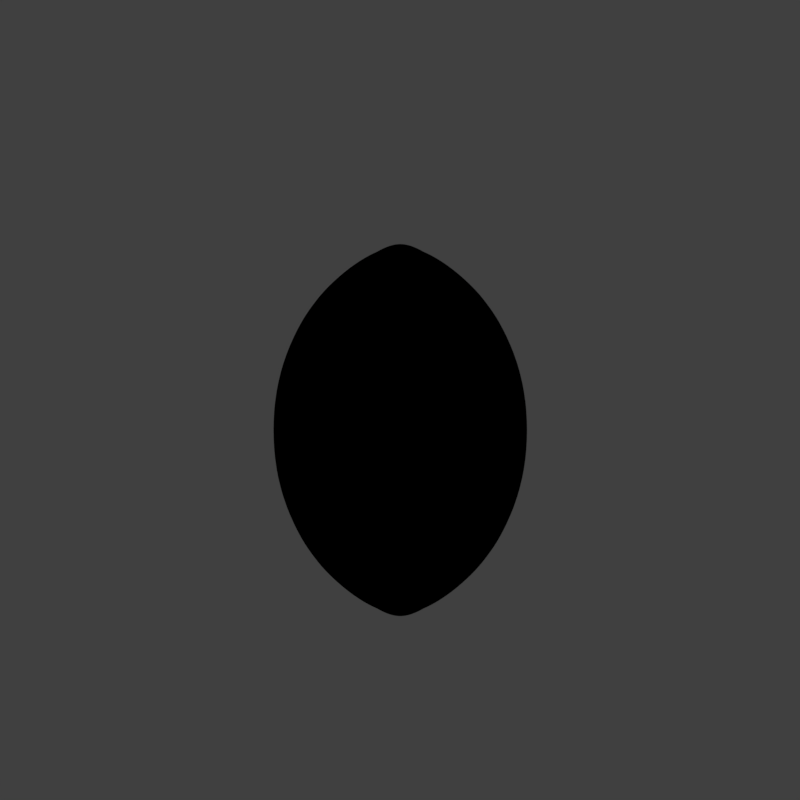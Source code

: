 # Source: ball1_V001.blend  (saved by Blender 2.79.0; exported with 4.5.12 LTS)
import bpy
from mathutils import Matrix  # noqa: F401  (used for matrix-valued properties, if any)

bpy.ops.wm.read_factory_settings(use_empty=True)
scene = bpy.context.scene
scene.name = 'Scene'

# ---- collections
col_collection_1 = bpy.data.collections.new('Collection 1'); scene.collection.children.link(col_collection_1)

# ---- materials (node trees are filled in below, after node groups)
mat_material_001 = bpy.data.materials.new('Material.001')
mat_material_001.alpha_threshold = 0.0
mat_material_001.use_transparent_shadow = False
mat_material_001.roughness = 0.5
mat_material = bpy.data.materials.new('Material')
mat_material.alpha_threshold = 0.0
mat_material.use_transparent_shadow = False
mat_material.preview_render_type = 'CUBE'
mat_material.diffuse_color = (0.3873, 0.1671, 0.02336, 1.0)
mat_material.specular_color = (0.9959, 1.0, 0.7592)
mat_material.roughness = 0.5
mat_material.specular_intensity = 0.5385
mat_guide = bpy.data.materials.new('guide')
mat_guide.alpha_threshold = 0.0
mat_guide.use_transparent_shadow = False
mat_guide.diffuse_color = (1.0, 0.0, 0.004819, 1.0)
mat_guide.roughness = 0.5

# ---- material node trees

# ---- world
world_world = bpy.data.worlds.new('World'); scene.world = world_world
world_world.color = (0.05088, 0.05088, 0.05088)
world_world.use_sun_shadow = False
world_world.sun_shadow_jitter_overblur = 0.0
world_world.cycles.sampling_method = 'MANUAL'
world_world.light_settings.distance = 0.0

# ---- cameras
cam_camera = bpy.data.cameras.new('Camera')
cam_camera.type = 'ORTHO'
cam_camera.sensor_fit = 'HORIZONTAL'
cam_camera.clip_start = 220.0
cam_camera.clip_end = 340.0
cam_camera.lens = 35.0
cam_camera.sensor_width = 1.0
cam_camera.sensor_height = 18.0
cam_camera.ortho_scale = 8.486
cam_camera.shift_x = -0.000345
cam_camera.shift_y = 0.25
cam_camera.dof.focus_distance = 0.0
cam_camera.dof.aperture_fstop = 128.0
cam_camera.dof.aperture_blades = 6

# ---- lights
light_lightdome = bpy.data.lights.new('LightDome', 'SUN')
light_lightdome.transmission_factor = 0.0
light_lightdome.angle = 0.1993
light_lightdome.energy = 0.1
light_lightdome.shadow_buffer_clip_start = 0.5
light_lightdome.shadow_soft_size = 0.1
light_lightdome.shadow_cascade_max_distance = 1000.0
light_fillerlight = bpy.data.lights.new('FillerLight', 'SUN')
light_fillerlight.transmission_factor = 0.0
light_fillerlight.angle = 0.9273
light_fillerlight.energy = 0.5
light_fillerlight.shadow_buffer_clip_start = 0.5
light_fillerlight.shadow_soft_size = 0.5
light_fillerlight.shadow_cascade_max_distance = 1000.0
light_mainlight = bpy.data.lights.new('MainLight', 'SUN')
light_mainlight.transmission_factor = 0.0
light_mainlight.angle = 0.9273
light_mainlight.energy = 1.3
light_mainlight.shadow_buffer_clip_start = 0.5
light_mainlight.shadow_soft_size = 0.5
light_mainlight.shadow_cascade_max_distance = 1000.0

# ---- meshes
me_sphere_001 = bpy.data.meshes.new('Sphere.001')
me_sphere_001.from_pydata([(0.2054, -1.055, 2.536), (0.2206, -1.132, 2.207), (0.2248, -1.153, 1.868), (0.2206, -1.132, 1.53), (-0.07494, -1.153, 1.868), (0.07353, -1.132, 2.207), (-0.07353, -1.132, 2.207), (0.06846, -1.055, 2.536), (-0.06846, -1.055, 2.536), (-0.2054, -1.055, 2.536), (-0.2206, -1.132, 2.207), (-0.2248, -1.153, 1.868), (-0.2206, -1.132, 1.53), (0.06846, -1.055, 1.201), (-0.06846, -1.055, 1.201), (0.07353, -1.132, 1.53), (-0.07353, -1.132, 1.53), (0.07494, -1.153, 1.868), (0.213, -1.094, 2.371), (-0.213, -1.094, 2.371), (-0.07099, -1.094, 2.371), (0.07099, -1.094, 2.371), (0.2227, -1.142, 2.038), (-0.2227, -1.142, 2.038), (-0.07423, -1.142, 2.038), (0.07423, -1.142, 2.038), (0.2227, -1.142, 1.699), (-0.2227, -1.142, 1.699), (-0.07423, -1.142, 1.699), (0.07423, -1.142, 1.699), (0.213, -1.094, 1.365), (-0.213, -1.094, 1.365), (-0.07099, -1.094, 1.365), (0.07099, -1.094, 1.365), (0.2168, -1.113, 2.289), (0.2238, -1.148, 1.953), (0.2216, -1.137, 1.614), (0.2092, -1.074, 1.283), (5.96e-08, -1.055, 2.536), (-8.941e-08, -1.132, 2.207), (-0.2168, -1.113, 2.289), (-0.2238, -1.148, 1.953), (-0.2216, -1.137, 1.614), (-0.2092, -1.074, 1.283), (-0.06973, -1.074, 1.283), (0.06973, -1.074, 1.283), (-0.07459, -1.148, 1.953), (0.07459, -1.148, 1.953), (-0.07388, -1.137, 1.614), (-8.941e-08, -1.132, 1.53), (-1.267e-07, -1.153, 1.868), (0.07388, -1.137, 1.614), (-0.07226, -1.113, 2.289), (0.07226, -1.113, 2.289), (5.96e-08, -1.055, 1.201), (0.2092, -1.074, 2.454), (-0.2092, -1.074, 2.454), (-0.06973, -1.074, 2.454), (0.06973, -1.074, 2.454), (-1.49e-08, -1.094, 2.371), (0.2216, -1.137, 2.122), (-0.2216, -1.137, 2.122), (-0.07388, -1.137, 2.122), (0.07388, -1.137, 2.122), (-1.043e-07, -1.142, 2.038), (0.2238, -1.148, 1.784), (-0.2238, -1.148, 1.784), (-0.07459, -1.148, 1.784), (0.07459, -1.148, 1.784), (-1.043e-07, -1.142, 1.699), (0.2168, -1.113, 1.447), (-0.2168, -1.113, 1.447), (-0.07226, -1.113, 1.447), (0.07226, -1.113, 1.447), (-1.49e-08, -1.094, 1.365), (-5.215e-08, -1.113, 1.447), (-1.155e-07, -1.148, 1.784), (-9.686e-08, -1.137, 2.122), (2.235e-08, -1.074, 2.454), (2.235e-08, -1.074, 1.283), (-1.155e-07, -1.148, 1.953), (-5.215e-08, -1.113, 2.289), (-9.686e-08, -1.137, 1.614), (5.96e-08, -0.9576, 2.536), (0.06846, -0.9576, 2.536), (-8.941e-08, -1.034, 2.207), (0.07353, -1.034, 2.207), (-0.06973, -0.9767, 1.283), (-0.06846, -0.9576, 1.201), (0.06973, -0.9767, 1.283), (0.06846, -0.9576, 1.201), (-0.07459, -1.05, 1.953), (-0.07494, -1.055, 1.868), (0.07459, -1.05, 1.953), (0.07494, -1.055, 1.868), (-0.07388, -1.039, 1.614), (-0.07353, -1.034, 1.53), (-8.941e-08, -1.034, 1.53), (0.07353, -1.034, 1.53), (-1.267e-07, -1.055, 1.868), (0.07388, -1.039, 1.614), (-0.07226, -1.015, 2.289), (-0.07353, -1.034, 2.207), (0.07226, -1.015, 2.289), (5.96e-08, -0.9576, 1.201), (-0.06973, -0.9767, 2.454), (-0.07099, -0.9958, 2.371), (0.06973, -0.9767, 2.454), (0.07099, -0.9958, 2.371), (-1.49e-08, -0.9958, 2.371), (-0.07388, -1.039, 2.122), (-0.07423, -1.045, 2.038), (0.07388, -1.039, 2.122), (0.07423, -1.045, 2.038), (-1.043e-07, -1.045, 2.038), (-0.07459, -1.05, 1.784), (-0.07423, -1.045, 1.699), (0.07459, -1.05, 1.784), (0.07423, -1.045, 1.699), (-1.043e-07, -1.045, 1.699), (-0.07226, -1.015, 1.447), (-0.07099, -0.9958, 1.365), (0.07226, -1.015, 1.447), (0.07099, -0.9958, 1.365), (-1.49e-08, -0.9958, 1.365), (0.213, -0.9958, 2.371), (0.2168, -1.015, 2.289), (0.2227, -1.045, 2.038), (0.2238, -1.05, 1.953), (0.2227, -1.045, 1.699), (0.2216, -1.039, 1.614), (0.213, -0.9958, 1.365), (0.2092, -0.9767, 1.283), (-0.06846, -0.9576, 2.536), (-0.2206, -1.034, 2.207), (-0.2054, -0.9576, 2.536), (-0.2248, -1.055, 1.868), (-0.213, -0.9958, 2.371), (-0.2168, -1.015, 2.289), (-0.2227, -1.045, 2.038), (-0.2238, -1.05, 1.953), (-0.2227, -1.045, 1.699), (-0.2216, -1.039, 1.614), (-0.213, -0.9958, 1.365), (-0.2092, -0.9767, 1.283), (-0.2206, -1.034, 1.53), (0.2054, -0.9576, 2.536), (0.2206, -1.034, 2.207), (0.2248, -1.055, 1.868), (0.2206, -1.034, 1.53), (0.2092, -0.9767, 2.454), (-0.2092, -0.9767, 2.454), (0.2216, -1.039, 2.122), (-0.2216, -1.039, 2.122), (0.2238, -1.05, 1.784), (-0.2238, -1.05, 1.784), (0.2168, -1.015, 1.447), (-0.2168, -1.015, 1.447), (-5.215e-08, -1.015, 1.447), (-1.155e-07, -1.05, 1.784), (-9.686e-08, -1.039, 2.122), (2.235e-08, -0.9767, 2.454), (2.235e-08, -0.9767, 1.283), (-1.155e-07, -1.05, 1.953), (-5.215e-08, -1.015, 2.289), (-9.686e-08, -1.039, 1.614), (4.931e-08, -1.062, 2.536), (0.06846, -1.062, 2.536), (-9.97e-08, -1.139, 2.207), (0.07353, -1.139, 2.207), (-9.97e-08, -1.139, 1.53), (0.07353, -1.139, 1.53), (-1.37e-07, -1.16, 1.868), (0.07494, -1.16, 1.868), (-2.519e-08, -1.101, 2.371), (0.07099, -1.101, 2.371), (-1.146e-07, -1.149, 2.038), (0.07423, -1.149, 2.038), (-1.146e-07, -1.149, 1.699), (0.07423, -1.149, 1.699), (-2.519e-08, -1.101, 1.365), (0.07099, -1.101, 1.365), (0.213, -1.101, 2.371), (0.2168, -1.12, 2.289), (0.2227, -1.149, 2.038), (0.2238, -1.155, 1.953), (0.2227, -1.149, 1.699), (0.2216, -1.144, 1.614), (0.213, -1.101, 1.365), (0.2092, -1.082, 1.283), (-0.06846, -1.062, 2.536), (-0.2206, -1.139, 2.207), (-0.07353, -1.139, 2.207), (-0.2054, -1.062, 2.536), (-0.2248, -1.16, 1.868), (-0.07494, -1.16, 1.868), (-0.213, -1.101, 2.371), (-0.2168, -1.12, 2.289), (-0.2227, -1.149, 2.038), (-0.2238, -1.155, 1.953), (-0.2227, -1.149, 1.699), (-0.2216, -1.144, 1.614), (-0.213, -1.101, 1.365), (-0.2092, -1.082, 1.283), (-0.07099, -1.101, 1.365), (-0.06973, -1.082, 1.283), (0.06973, -1.082, 1.283), (-0.07423, -1.149, 2.038), (-0.07459, -1.155, 1.953), (0.07459, -1.155, 1.953), (-0.07423, -1.149, 1.699), (-0.07388, -1.144, 1.614), (-0.07353, -1.139, 1.53), (-0.2206, -1.139, 1.53), (0.07388, -1.144, 1.614), (-0.07099, -1.101, 2.371), (-0.07226, -1.12, 2.289), (0.07226, -1.12, 2.289), (0.2054, -1.062, 2.536), (0.2206, -1.139, 2.207), (0.2248, -1.16, 1.868), (0.2206, -1.139, 1.53), (0.2092, -1.082, 2.454), (-0.2092, -1.082, 2.454), (-0.06973, -1.082, 2.454), (0.06973, -1.082, 2.454), (0.2216, -1.144, 2.122), (-0.2216, -1.144, 2.122), (-0.07388, -1.144, 2.122), (0.07388, -1.144, 2.122), (0.2238, -1.155, 1.784), (-0.2238, -1.155, 1.784), (-0.07459, -1.155, 1.784), (0.07459, -1.155, 1.784), (0.2168, -1.12, 1.447), (-0.2168, -1.12, 1.447), (-0.07226, -1.12, 1.447), (0.07226, -1.12, 1.447), (-6.245e-08, -1.12, 1.447), (-1.258e-07, -1.155, 1.784), (-1.072e-07, -1.144, 2.122), (1.206e-08, -1.082, 2.454), (1.206e-08, -1.082, 1.283), (-1.258e-07, -1.155, 1.953), (-6.245e-08, -1.12, 2.289), (-1.072e-07, -1.144, 1.614)], [], [(82, 48, 16, 49), (81, 52, 6, 39), (80, 46, 4, 50), (79, 44, 14, 54), (78, 57, 20, 59), (77, 62, 24, 64), (76, 67, 28, 69), (75, 72, 32, 74), (6, 10, 191, 192), (71, 72, 236, 235), (73, 75, 74, 33), (79, 45, 206, 242), (38, 8, 190, 166), (9, 56, 223, 193), (68, 76, 69, 29), (32, 31, 202, 204), (37, 30, 188, 189), (55, 0, 218, 222), (30, 33, 181, 188), (5, 39, 168, 169), (63, 77, 64, 25), (36, 26, 186, 187), (3, 15, 171, 221), (74, 32, 204, 180), (58, 78, 59, 21), (56, 57, 224, 223), (7, 38, 166, 167), (35, 22, 184, 185), (45, 79, 54, 13), (2, 17, 173, 220), (57, 78, 241, 224), (34, 18, 182, 183), (47, 80, 50, 17), (1, 5, 169, 219), (78, 58, 225, 241), (43, 44, 205, 203), (53, 81, 39, 5), (33, 74, 180, 181), (0, 7, 167, 218), (12, 71, 235, 213), (51, 82, 49, 15), (53, 34, 183, 217), (70, 3, 221, 234), (41, 46, 208, 199), (28, 27, 200, 210), (58, 55, 222, 225), (42, 48, 211, 201), (29, 69, 178, 179), (165, 97, 96, 95), (164, 85, 102, 101), (163, 99, 92, 91), (162, 104, 88, 87), (161, 109, 106, 105), (160, 114, 111, 110), (159, 119, 116, 115), (158, 124, 121, 120), (96, 120, 157, 145), (149, 156, 122, 98), (122, 123, 124, 158), (98, 122, 158, 97), (97, 158, 120, 96), (92, 115, 155, 136), (117, 118, 119, 159), (94, 117, 159, 99), (99, 159, 115, 92), (148, 154, 117, 94), (102, 110, 153, 134), (147, 152, 112, 86), (112, 113, 114, 160), (86, 112, 160, 85), (85, 160, 110, 102), (146, 150, 107, 84), (107, 108, 109, 161), (84, 107, 161, 83), (83, 161, 105, 133), (133, 105, 151, 135), (89, 90, 104, 162), (123, 89, 162, 124), (124, 162, 87, 121), (131, 132, 89, 123), (93, 94, 99, 163), (113, 93, 163, 114), (114, 163, 91, 111), (106, 101, 138, 137), (103, 86, 85, 164), (108, 103, 164, 109), (109, 164, 101, 106), (129, 130, 100, 118), (100, 98, 97, 165), (118, 100, 165, 119), (119, 165, 95, 116), (127, 128, 93, 113), (116, 95, 142, 141), (111, 91, 140, 139), (125, 126, 103, 108), (121, 87, 144, 143), (42, 142, 95, 48), (58, 107, 150, 55), (28, 116, 141, 27), (72, 120, 121, 32), (41, 140, 91, 46), (70, 156, 149, 3), (14, 88, 104, 54), (33, 123, 122, 73), (53, 103, 126, 34), (12, 145, 157, 71), (0, 146, 84, 7), (43, 144, 87, 44), (1, 147, 86, 5), (34, 126, 125, 18), (2, 148, 94, 17), (35, 128, 127, 22), (7, 84, 83, 38), (56, 151, 105, 57), (3, 149, 98, 15), (36, 130, 129, 26), (30, 131, 123, 33), (55, 150, 146, 0), (37, 132, 131, 30), (44, 87, 88, 14), (32, 121, 143, 31), (9, 135, 151, 56), (38, 83, 133, 8), (13, 90, 89, 45), (71, 157, 120, 72), (6, 102, 134, 10), (46, 91, 92, 4), (73, 122, 156, 70), (8, 133, 135, 9), (17, 94, 93, 47), (45, 89, 132, 37), (20, 106, 137, 19), (4, 92, 136, 11), (48, 95, 96, 16), (18, 125, 108, 21), (19, 137, 138, 40), (60, 152, 147, 1), (23, 139, 140, 41), (15, 98, 100, 51), (66, 155, 115, 67), (10, 134, 153, 61), (27, 141, 142, 42), (52, 101, 102, 6), (40, 138, 101, 52), (31, 143, 144, 43), (5, 86, 103, 53), (54, 104, 90, 13), (57, 105, 106, 20), (22, 127, 113, 25), (21, 108, 107, 58), (68, 117, 154, 65), (24, 111, 139, 23), (51, 100, 130, 36), (61, 153, 110, 62), (65, 154, 148, 2), (62, 110, 111, 24), (63, 112, 152, 60), (11, 136, 155, 66), (25, 113, 112, 63), (16, 96, 145, 12), (67, 115, 116, 28), (26, 129, 118, 29), (29, 118, 117, 68), (47, 93, 128, 35), (212, 213, 235, 236), (221, 171, 237, 234), (171, 170, 238, 237), (170, 212, 236, 238), (195, 194, 231, 232), (173, 172, 239, 233), (172, 195, 232, 239), (220, 173, 233, 230), (192, 191, 227, 228), (219, 169, 229, 226), (169, 168, 240, 229), (168, 192, 228, 240), (218, 167, 225, 222), (167, 166, 241, 225), (166, 190, 224, 241), (190, 193, 223, 224), (181, 180, 242, 206), (180, 204, 205, 242), (188, 181, 206, 189), (177, 176, 243, 209), (176, 207, 208, 243), (215, 196, 197, 216), (175, 174, 244, 217), (174, 215, 216, 244), (186, 179, 214, 187), (179, 178, 245, 214), (178, 210, 211, 245), (184, 177, 209, 185), (210, 200, 201, 211), (207, 198, 199, 208), (182, 175, 217, 183), (204, 202, 203, 205), (44, 79, 242, 205), (73, 70, 234, 237), (8, 9, 193, 190), (45, 37, 189, 206), (20, 19, 196, 215), (4, 11, 194, 195), (59, 20, 215, 174), (39, 6, 192, 168), (15, 49, 170, 171), (75, 73, 237, 238), (18, 21, 175, 182), (19, 40, 197, 196), (17, 50, 172, 173), (80, 47, 209, 243), (72, 75, 238, 236), (60, 1, 219, 226), (23, 41, 199, 198), (46, 80, 243, 208), (66, 67, 232, 231), (10, 61, 227, 191), (27, 42, 201, 200), (40, 52, 216, 197), (31, 43, 203, 202), (76, 68, 233, 239), (64, 24, 207, 176), (81, 53, 217, 244), (67, 76, 239, 232), (22, 25, 177, 184), (52, 81, 244, 216), (68, 65, 230, 233), (24, 23, 198, 207), (21, 59, 174, 175), (51, 36, 187, 214), (61, 62, 228, 227), (65, 2, 220, 230), (63, 60, 226, 229), (11, 66, 231, 194), (49, 16, 212, 170), (16, 12, 213, 212), (25, 64, 176, 177), (82, 51, 214, 245), (50, 4, 195, 172), (48, 82, 245, 211), (77, 63, 229, 240), (26, 29, 179, 186), (47, 35, 185, 209), (62, 77, 240, 228), (69, 28, 210, 178)])
me_sphere_001.polygons.foreach_set('use_smooth', [True] * 244)
me_sphere_001.materials.append(mat_material_001)
me_sphere_001.use_remesh_preserve_volume = False
me_sphere_001.use_remesh_preserve_attributes = False
me_sphere_001.use_mirror_vertex_groups = False
me_sphere_001.update()
me_sphere = bpy.data.meshes.new('Sphere')
me_sphere.from_pydata([(0.01017, -0.01017, -0.0008153), (0.03756, 0.1888, 3.64), (0.07591, 0.3816, 3.493), (0.1137, 0.5714, 3.308), (0.1491, 0.7497, 3.093), (0.1805, 0.9074, 2.834), (0.2054, 1.033, 2.536), (0.2206, 1.109, 2.207), (0.2248, 1.13, 1.868), (0.2206, 1.109, 1.53), (0.2054, 1.033, 1.201), (0.1805, 0.9074, 0.9023), (0.1491, 0.7497, 0.6439), (0.1137, 0.5714, 0.429), (0.07591, 0.3816, 0.2434), (0.03756, 0.1888, 0.09718), (0.07368, 0.1779, 3.64), (0.1489, 0.3595, 3.493), (0.223, 0.5383, 3.308), (0.2925, 0.7062, 3.093), (0.3541, 0.8548, 2.834), (0.4029, 0.9726, 2.536), (0.4327, 1.045, 2.207), (0.441, 1.065, 1.868), (0.4327, 1.045, 1.53), (0.4029, 0.9726, 1.201), (0.3541, 0.8548, 0.9023), (0.2925, 0.7062, 0.6439), (0.223, 0.5383, 0.429), (0.1489, 0.3595, 0.2434), (0.07368, 0.1779, 0.09718), (0.107, 0.1601, 3.64), (0.2162, 0.3235, 3.493), (0.3237, 0.4844, 3.308), (0.4247, 0.6356, 3.093), (0.514, 0.7693, 2.834), (0.5849, 0.8754, 2.536), (0.6282, 0.9401, 2.207), (0.6402, 0.9582, 1.868), (0.6282, 0.9401, 1.53), (0.5849, 0.8754, 1.201), (0.514, 0.7693, 0.9023), (0.4247, 0.6356, 0.6439), (0.3237, 0.4844, 0.429), (0.2162, 0.3235, 0.2434), (0.107, 0.1601, 0.09718), (0.1361, 0.1361, 3.64), (0.2751, 0.2751, 3.493), (0.412, 0.412, 3.308), (0.5405, 0.5405, 3.093), (0.6542, 0.6542, 2.834), (0.7444, 0.7444, 2.536), (0.7995, 0.7995, 2.207), (0.8148, 0.8148, 1.868), (0.7995, 0.7995, 1.53), (0.7444, 0.7444, 1.201), (0.6542, 0.6542, 0.9023), (0.5405, 0.5405, 0.6439), (0.412, 0.412, 0.429), (0.2751, 0.2751, 0.2434), (0.1361, 0.1361, 0.09718), (0.1601, 0.107, 3.64), (0.3235, 0.2162, 3.493), (0.4844, 0.3237, 3.308), (0.6356, 0.4247, 3.093), (0.7693, 0.514, 2.834), (0.8754, 0.5849, 2.536), (0.9401, 0.6282, 2.207), (0.9582, 0.6402, 1.868), (0.9401, 0.6282, 1.53), (0.8754, 0.5849, 1.201), (0.7693, 0.514, 0.9023), (0.6356, 0.4247, 0.6439), (0.4844, 0.3237, 0.429), (0.3235, 0.2162, 0.2434), (0.1601, 0.107, 0.09718), (0.1779, 0.07368, 3.64), (0.3595, 0.1489, 3.493), (0.5383, 0.223, 3.308), (0.7062, 0.2925, 3.093), (0.8548, 0.3541, 2.834), (0.9726, 0.4029, 2.536), (1.045, 0.4327, 2.207), (1.065, 0.441, 1.868), (1.045, 0.4327, 1.53), (0.9726, 0.4029, 1.201), (0.8548, 0.3541, 0.9023), (0.7062, 0.2925, 0.6439), (0.5383, 0.223, 0.429), (0.3595, 0.1489, 0.2434), (0.1779, 0.07368, 0.09718), (0.1888, 0.03756, 3.64), (0.3816, 0.07591, 3.493), (0.5714, 0.1137, 3.308), (0.7497, 0.1491, 3.093), (0.9074, 0.1805, 2.834), (1.033, 0.2054, 2.536), (1.109, 0.2206, 2.207), (1.13, 0.2248, 1.868), (1.109, 0.2206, 1.53), (1.033, 0.2054, 1.201), (0.9074, 0.1805, 0.9023), (0.7497, 0.1491, 0.6439), (0.5714, 0.1137, 0.429), (0.3816, 0.07591, 0.2434), (0.1888, 0.03756, 0.09718), (0.1909, -0.009917, 3.627), (0.3852, -0.00989, 3.478), (0.5753, -0.009858, 3.29), (0.7528, -0.009825, 3.075), (0.9083, -0.009789, 2.817), (1.031, -0.009756, 2.522), (1.104, -0.009731, 2.199), (1.124, -0.00972, 1.868), (1.104, -0.009731, 1.537), (1.031, -0.009756, 1.215), (0.9083, -0.009789, 0.9195), (0.7528, -0.009825, 0.6621), (0.5753, -0.009858, 0.4462), (0.3852, -0.00989, 0.2585), (0.1909, -0.009917, 0.1098), (0.1888, -0.03756, 3.64), (0.3816, -0.07591, 3.493), (0.5714, -0.1137, 3.308), (0.7497, -0.1491, 3.093), (0.9074, -0.1805, 2.834), (1.033, -0.2054, 2.536), (1.109, -0.2206, 2.207), (1.13, -0.2248, 1.868), (1.109, -0.2206, 1.53), (1.033, -0.2054, 1.201), (0.9074, -0.1805, 0.9023), (0.7497, -0.1491, 0.6439), (0.5714, -0.1137, 0.429), (0.3816, -0.07591, 0.2434), (0.1888, -0.03756, 0.09718), (0.1779, -0.07368, 3.64), (0.3595, -0.1489, 3.493), (0.5383, -0.223, 3.308), (0.7062, -0.2925, 3.093), (0.8548, -0.3541, 2.834), (0.9726, -0.4029, 2.536), (1.045, -0.4327, 2.207), (1.065, -0.441, 1.868), (1.045, -0.4327, 1.53), (0.9726, -0.4029, 1.201), (0.8548, -0.3541, 0.9023), (0.7062, -0.2925, 0.6439), (0.5383, -0.223, 0.429), (0.3595, -0.1489, 0.2434), (0.1779, -0.07368, 0.09718), (0.1601, -0.107, 3.64), (0.3235, -0.2162, 3.493), (0.4844, -0.3237, 3.308), (0.6356, -0.4247, 3.093), (0.7693, -0.514, 2.834), (0.8754, -0.5849, 2.536), (0.9401, -0.6282, 2.207), (0.9582, -0.6402, 1.868), (0.9401, -0.6282, 1.53), (0.8754, -0.5849, 1.201), (0.7693, -0.514, 0.9023), (0.6356, -0.4247, 0.6439), (0.4844, -0.3237, 0.429), (0.3235, -0.2162, 0.2434), (0.1601, -0.107, 0.09718), (0.1361, -0.1361, 3.64), (0.2751, -0.2751, 3.493), (0.412, -0.412, 3.308), (0.5405, -0.5405, 3.093), (0.6542, -0.6542, 2.834), (0.7444, -0.7444, 2.536), (0.7995, -0.7995, 2.207), (0.8148, -0.8148, 1.868), (0.7995, -0.7995, 1.53), (0.7444, -0.7444, 1.201), (0.6542, -0.6542, 0.9023), (0.5405, -0.5405, 0.6439), (0.412, -0.412, 0.429), (0.2751, -0.2751, 0.2434), (0.1361, -0.1361, 0.09718), (0.107, -0.1601, 3.64), (0.2162, -0.3235, 3.493), (0.3237, -0.4844, 3.308), (0.4247, -0.6356, 3.093), (0.514, -0.7693, 2.834), (0.5849, -0.8754, 2.536), (0.6282, -0.9401, 2.207), (0.6402, -0.9582, 1.868), (0.6282, -0.9401, 1.53), (0.5849, -0.8754, 1.201), (0.514, -0.7693, 0.9023), (0.4247, -0.6356, 0.6439), (0.3237, -0.4844, 0.429), (0.2162, -0.3235, 0.2434), (0.107, -0.1601, 0.09718), (0.07368, -0.1779, 3.64), (0.1489, -0.3595, 3.493), (0.223, -0.5383, 3.308), (0.2925, -0.7062, 3.093), (0.3541, -0.8548, 2.834), (0.4029, -0.9726, 2.536), (0.4327, -1.045, 2.207), (0.441, -1.065, 1.868), (0.4327, -1.045, 1.53), (0.4029, -0.9726, 1.201), (0.3541, -0.8548, 0.9023), (0.2925, -0.7062, 0.6439), (0.223, -0.5383, 0.429), (0.1489, -0.3595, 0.2434), (0.07368, -0.1779, 0.09718), (0.03756, -0.1888, 3.64), (0.07591, -0.3816, 3.493), (0.1137, -0.5714, 3.308), (0.1491, -0.7497, 3.093), (0.1805, -0.9074, 2.834), (0.2054, -1.033, 2.536), (0.2206, -1.109, 2.207), (0.2248, -1.13, 1.868), (0.2206, -1.109, 1.53), (0.2054, -1.033, 1.201), (0.1805, -0.9074, 0.9023), (0.1491, -0.7497, 0.6439), (0.1137, -0.5714, 0.429), (0.07591, -0.3816, 0.2434), (0.03756, -0.1888, 0.09718), (0.009917, -0.1909, 3.627), (0.00989, -0.3852, 3.478), (0.009858, -0.5753, 3.29), (0.009825, -0.7528, 3.075), (0.009789, -0.9083, 2.817), (0.009756, -1.031, 2.522), (0.009731, -1.104, 2.199), (0.00972, -1.124, 1.868), (0.009731, -1.104, 1.537), (0.009756, -1.031, 1.215), (0.009789, -0.9083, 0.9195), (0.009825, -0.7528, 0.6621), (0.009858, -0.5753, 0.4462), (0.00989, -0.3852, 0.2585), (0.009917, -0.1909, 0.1098), (-0.03756, -0.1888, 3.64), (-0.07591, -0.3816, 3.493), (-0.1137, -0.5714, 3.308), (-0.1491, -0.7497, 3.093), (-0.1805, -0.9074, 2.834), (-0.2054, -1.033, 2.536), (-0.2206, -1.109, 2.207), (-0.2248, -1.13, 1.868), (-0.2206, -1.109, 1.53), (-0.2054, -1.033, 1.201), (-0.1805, -0.9074, 0.9023), (-0.1491, -0.7497, 0.6439), (-0.1137, -0.5714, 0.429), (-0.07591, -0.3816, 0.2434), (-0.03756, -0.1888, 0.09718), (0.01017, -0.01017, 3.738), (-0.07368, -0.1779, 3.64), (-0.1489, -0.3595, 3.493), (-0.223, -0.5383, 3.308), (-0.2925, -0.7062, 3.093), (-0.3541, -0.8548, 2.834), (-0.4029, -0.9726, 2.536), (-0.4327, -1.045, 2.207), (-0.441, -1.065, 1.868), (-0.4327, -1.045, 1.53), (-0.4029, -0.9726, 1.201), (-0.3541, -0.8548, 0.9023), (-0.2925, -0.7062, 0.6439), (-0.223, -0.5383, 0.429), (-0.1489, -0.3595, 0.2434), (-0.07368, -0.1779, 0.09718), (-0.107, -0.1601, 3.64), (-0.2162, -0.3235, 3.493), (-0.3237, -0.4844, 3.308), (-0.4247, -0.6356, 3.093), (-0.514, -0.7693, 2.834), (-0.5849, -0.8754, 2.536), (-0.6282, -0.9401, 2.207), (-0.6402, -0.9582, 1.868), (-0.6282, -0.9401, 1.53), (-0.5849, -0.8754, 1.201), (-0.514, -0.7693, 0.9023), (-0.4247, -0.6356, 0.6439), (-0.3237, -0.4844, 0.429), (-0.2162, -0.3235, 0.2434), (-0.107, -0.1601, 0.09718), (-0.1361, -0.1361, 3.64), (-0.2751, -0.2751, 3.493), (-0.412, -0.412, 3.308), (-0.5405, -0.5405, 3.093), (-0.6542, -0.6542, 2.834), (-0.7444, -0.7444, 2.536), (-0.7995, -0.7995, 2.207), (-0.8148, -0.8148, 1.868), (-0.7995, -0.7995, 1.53), (-0.7444, -0.7444, 1.201), (-0.6542, -0.6542, 0.9023), (-0.5405, -0.5405, 0.6439), (-0.412, -0.412, 0.429), (-0.2751, -0.2751, 0.2434), (-0.1361, -0.1361, 0.09718), (-0.1601, -0.107, 3.64), (-0.3235, -0.2162, 3.493), (-0.4844, -0.3237, 3.308), (-0.6356, -0.4247, 3.093), (-0.7693, -0.514, 2.834), (-0.8754, -0.5849, 2.536), (-0.9401, -0.6282, 2.207), (-0.9582, -0.6402, 1.868), (-0.9401, -0.6282, 1.53), (-0.8754, -0.5849, 1.201), (-0.7693, -0.514, 0.9023), (-0.6356, -0.4247, 0.6439), (-0.4844, -0.3237, 0.429), (-0.3235, -0.2162, 0.2434), (-0.1601, -0.107, 0.09718), (-0.1779, -0.07368, 3.64), (-0.3595, -0.1489, 3.493), (-0.5383, -0.223, 3.308), (-0.7062, -0.2925, 3.093), (-0.8548, -0.3541, 2.834), (-0.9726, -0.4029, 2.536), (-1.045, -0.4327, 2.207), (-1.065, -0.441, 1.868), (-1.045, -0.4327, 1.53), (-0.9726, -0.4029, 1.201), (-0.8548, -0.3541, 0.9023), (-0.7062, -0.2925, 0.6439), (-0.5383, -0.223, 0.429), (-0.3595, -0.1489, 0.2434), (-0.1779, -0.07368, 0.09718), (-0.1888, -0.03756, 3.64), (-0.3816, -0.07591, 3.493), (-0.5714, -0.1137, 3.308), (-0.7497, -0.1491, 3.093), (-0.9074, -0.1805, 2.834), (-1.033, -0.2054, 2.536), (-1.109, -0.2206, 2.207), (-1.13, -0.2248, 1.868), (-1.109, -0.2206, 1.53), (-1.033, -0.2054, 1.201), (-0.9074, -0.1805, 0.9023), (-0.7497, -0.1491, 0.6439), (-0.5714, -0.1137, 0.429), (-0.3816, -0.07591, 0.2434), (-0.1888, -0.03756, 0.09718), (-0.1909, 0.009917, 3.627), (-0.3852, 0.00989, 3.478), (-0.5753, 0.009858, 3.29), (-0.7528, 0.009825, 3.075), (-0.9083, 0.00979, 2.817), (-1.031, 0.009756, 2.522), (-1.104, 0.009731, 2.199), (-1.124, 0.00972, 1.868), (-1.104, 0.009731, 1.537), (-1.031, 0.009756, 1.215), (-0.9083, 0.00979, 0.9195), (-0.7528, 0.009825, 0.6621), (-0.5753, 0.009858, 0.4462), (-0.3852, 0.00989, 0.2585), (-0.1909, 0.009917, 0.1098), (-0.1888, 0.03756, 3.64), (-0.3816, 0.07591, 3.493), (-0.5714, 0.1137, 3.308), (-0.7497, 0.1491, 3.093), (-0.9074, 0.1805, 2.834), (-1.033, 0.2054, 2.536), (-1.109, 0.2206, 2.207), (-1.13, 0.2248, 1.868), (-1.109, 0.2206, 1.53), (-1.033, 0.2054, 1.201), (-0.9074, 0.1805, 0.9023), (-0.7497, 0.1491, 0.6439), (-0.5714, 0.1137, 0.429), (-0.3816, 0.07591, 0.2434), (-0.1888, 0.03756, 0.09718), (-0.1779, 0.07368, 3.64), (-0.3595, 0.1489, 3.493), (-0.5383, 0.223, 3.308), (-0.7062, 0.2925, 3.093), (-0.8548, 0.3541, 2.834), (-0.9726, 0.4029, 2.536), (-1.045, 0.4327, 2.207), (-1.065, 0.441, 1.868), (-1.045, 0.4327, 1.53), (-0.9726, 0.4029, 1.201), (-0.8548, 0.3541, 0.9023), (-0.7062, 0.2925, 0.6439), (-0.5383, 0.223, 0.429), (-0.3595, 0.1489, 0.2434), (-0.1779, 0.07368, 0.09718), (-0.1601, 0.107, 3.64), (-0.3235, 0.2162, 3.493), (-0.4844, 0.3237, 3.308), (-0.6356, 0.4247, 3.093), (-0.7693, 0.514, 2.834), (-0.8754, 0.5849, 2.536), (-0.9401, 0.6282, 2.207), (-0.9582, 0.6402, 1.868), (-0.9401, 0.6282, 1.53), (-0.8754, 0.5849, 1.201), (-0.7693, 0.514, 0.9023), (-0.6356, 0.4247, 0.6439), (-0.4844, 0.3237, 0.429), (-0.3235, 0.2162, 0.2434), (-0.1601, 0.107, 0.09718), (-0.1361, 0.1361, 3.64), (-0.2751, 0.2751, 3.493), (-0.412, 0.412, 3.308), (-0.5405, 0.5405, 3.093), (-0.6542, 0.6542, 2.834), (-0.7444, 0.7444, 2.536), (-0.7995, 0.7995, 2.207), (-0.8148, 0.8148, 1.868), (-0.7995, 0.7995, 1.53), (-0.7444, 0.7444, 1.201), (-0.6542, 0.6542, 0.9023), (-0.5405, 0.5405, 0.6439), (-0.412, 0.412, 0.429), (-0.2751, 0.2751, 0.2434), (-0.1361, 0.1361, 0.09718), (-0.107, 0.1601, 3.64), (-0.2162, 0.3235, 3.493), (-0.3237, 0.4844, 3.308), (-0.4247, 0.6356, 3.093), (-0.514, 0.7693, 2.834), (-0.5849, 0.8754, 2.536), (-0.6282, 0.9401, 2.207), (-0.6402, 0.9582, 1.868), (-0.6282, 0.9401, 1.53), (-0.5849, 0.8754, 1.201), (-0.514, 0.7693, 0.9023), (-0.4247, 0.6356, 0.6439), (-0.3237, 0.4844, 0.429), (-0.2162, 0.3235, 0.2434), (-0.107, 0.1601, 0.09718), (-0.07368, 0.1779, 3.64), (-0.1489, 0.3595, 3.493), (-0.223, 0.5383, 3.308), (-0.2925, 0.7062, 3.093), (-0.3541, 0.8548, 2.834), (-0.4029, 0.9726, 2.536), (-0.4327, 1.045, 2.207), (-0.441, 1.065, 1.868), (-0.4327, 1.045, 1.53), (-0.4029, 0.9726, 1.201), (-0.3541, 0.8548, 0.9023), (-0.2925, 0.7062, 0.6439), (-0.223, 0.5383, 0.429), (-0.1489, 0.3595, 0.2434), (-0.07368, 0.1779, 0.09718), (-0.03756, 0.1888, 3.64), (-0.07591, 0.3816, 3.493), (-0.1137, 0.5714, 3.308), (-0.1491, 0.7497, 3.093), (-0.1805, 0.9074, 2.834), (-0.2054, 1.033, 2.536), (-0.2206, 1.109, 2.207), (-0.2248, 1.13, 1.868), (-0.2206, 1.109, 1.53), (-0.2054, 1.033, 1.201), (-0.1805, 0.9074, 0.9023), (-0.1491, 0.7497, 0.6439), (-0.1137, 0.5714, 0.429), (-0.07591, 0.3816, 0.2434), (-0.03756, 0.1888, 0.09718), (0.009917, 0.1909, 3.627), (0.00989, 0.3852, 3.478), (0.009858, 0.5753, 3.29), (0.009825, 0.7528, 3.075), (0.00979, 0.9083, 2.817), (0.009756, 1.031, 2.522), (0.009731, 1.104, 2.199), (0.00972, 1.124, 1.868), (0.009731, 1.104, 1.537), (0.009756, 1.031, 1.215), (0.00979, 0.9083, 0.9195), (0.009825, 0.7528, 0.6621), (0.009858, 0.5753, 0.4462), (0.00989, 0.3852, 0.2585), (0.009917, 0.1909, 0.1098), (0.1648, 0.8286, 2.964), (0.3233, 0.7805, 2.964), (0.4694, 0.7024, 2.964), (0.5974, 0.5974, 2.964), (0.7024, 0.4694, 2.964), (0.7805, 0.3233, 2.964), (0.8286, 0.1648, 2.964), (0.8305, -0.009805, 2.946), (0.8286, -0.1648, 2.964), (0.7805, -0.3233, 2.964), (0.7024, -0.4694, 2.964), (0.5974, -0.5974, 2.964), (0.4694, -0.7024, 2.964), (0.3233, -0.7805, 2.964), (0.1648, -0.8286, 2.964), (0.009805, -0.8305, 2.946), (-0.1648, -0.8286, 2.964), (-0.3233, -0.7805, 2.964), (-0.4694, -0.7024, 2.964), (-0.5974, -0.5974, 2.964), (-0.7024, -0.4694, 2.964), (-0.7805, -0.3233, 2.964), (-0.8286, -0.1648, 2.964), (-0.8305, 0.009805, 2.946), (-0.8286, 0.1648, 2.964), (-0.7805, 0.3233, 2.964), (-0.7024, 0.4694, 2.964), (-0.5974, 0.5974, 2.964), (-0.4694, 0.7024, 2.964), (-0.3233, 0.7805, 2.964), (-0.1648, 0.8286, 2.964), (0.009805, 0.8305, 2.946), (0.1648, 0.8286, 0.7731), (0.3233, 0.7805, 0.7731), (0.4694, 0.7024, 0.7731), (0.5974, 0.5974, 0.7731), (0.7024, 0.4694, 0.7731), (0.7805, 0.3233, 0.7731), (0.8286, 0.1648, 0.7731), (0.8305, -0.009805, 0.7912), (0.8286, -0.1648, 0.7731), (0.7805, -0.3233, 0.7731), (0.7024, -0.4694, 0.7731), (0.5974, -0.5974, 0.7731), (0.4694, -0.7024, 0.7731), (0.3233, -0.7805, 0.7731), (0.1648, -0.8286, 0.7731), (0.009805, -0.8305, 0.7912), (-0.1648, -0.8286, 0.7731), (-0.3233, -0.7805, 0.7731), (-0.4694, -0.7024, 0.7731), (-0.5974, -0.5974, 0.7731), (-0.7024, -0.4694, 0.7731), (-0.7805, -0.3233, 0.7731), (-0.8286, -0.1648, 0.7731), (-0.8305, 0.009805, 0.7912), (-0.8286, 0.1648, 0.7731), (-0.7805, 0.3233, 0.7731), (-0.7024, 0.4694, 0.7731), (-0.5974, 0.5974, 0.7731), (-0.4694, 0.7024, 0.7731), (-0.3233, 0.7805, 0.7731), (-0.1648, 0.8286, 0.7731), (0.009805, 0.8305, 0.7912), (0.1909, 0.009917, 3.627), (0.3852, 0.00989, 3.478), (0.5753, 0.009858, 3.29), (0.7528, 0.009825, 3.075), (0.8305, 0.009805, 2.946), (0.9083, 0.009789, 2.817), (1.031, 0.009756, 2.522), (1.104, 0.009731, 2.199), (1.124, 0.00972, 1.868), (1.104, 0.009731, 1.537), (1.031, 0.009756, 1.215), (0.9083, 0.009789, 0.9195), (0.8305, 0.009805, 0.7912), (0.7528, 0.009825, 0.6621), (0.5753, 0.009858, 0.4462), (0.3852, 0.00989, 0.2585), (0.1909, 0.009917, 0.1098), (-0.009917, -0.1909, 3.627), (-0.00989, -0.3852, 3.478), (-0.009858, -0.5753, 3.29), (-0.009825, -0.7528, 3.075), (-0.009805, -0.8305, 2.946), (-0.009789, -0.9083, 2.817), (-0.009756, -1.031, 2.522), (-0.009731, -1.104, 2.199), (-0.00972, -1.124, 1.868), (-0.009731, -1.104, 1.537), (-0.009756, -1.031, 1.215), (-0.009789, -0.9083, 0.9195), (-0.009805, -0.8305, 0.7912), (-0.009825, -0.7528, 0.6621), (-0.009858, -0.5753, 0.4462), (-0.00989, -0.3852, 0.2585), (-0.009917, -0.1909, 0.1098), (0.01017, 0.01016, 3.738), (0.01017, 0.01017, -0.0008153), (0.1728, -4.879e-09, 3.458), (0.3493, 2e-09, 3.327), (0.523, 9.451e-09, 3.16), (0.6862, 3.09e-09, 2.967), (0.7583, -3.918e-09, 2.852), (0.8305, -1.093e-08, 2.736), (0.945, 5.08e-08, 2.468), (1.015, -7.083e-08, 2.172), (1.034, -5.433e-08, 1.868), (1.015, -7.083e-08, 1.564), (0.945, 9.653e-08, 1.269), (0.8305, -1.093e-08, 1.001), (0.7583, -3.918e-09, 0.8852), (0.6862, 3.09e-09, 0.7693), (0.523, -1.86e-08, 0.5763), (0.3493, 1.56e-08, 0.4097), (0.1728, 1.162e-08, 0.2785), (-0.009917, 0.1909, 3.627), (-0.00989, 0.3852, 3.478), (-0.009858, 0.5753, 3.29), (-0.009825, 0.7528, 3.075), (-0.009805, 0.8305, 2.946), (-0.009789, 0.9083, 2.817), (-0.009756, 1.031, 2.522), (-0.00973, 1.104, 2.199), (-0.00972, 1.124, 1.868), (-0.00973, 1.104, 1.537), (-0.009756, 1.031, 1.215), (-0.009789, 0.9083, 0.9195), (-0.009805, 0.8305, 0.7912), (-0.009825, 0.7528, 0.6621), (-0.009858, 0.5753, 0.4462), (-0.00989, 0.3852, 0.2585), (-0.009917, 0.1909, 0.1098), (-0.01017, 0.01016, 3.738), (-0.01017, 0.01017, -0.0008153), (-0.1909, -0.009917, 3.627), (-0.3852, -0.00989, 3.478), (-0.5753, -0.009858, 3.29), (-0.7528, -0.009825, 3.075), (-0.8305, -0.009805, 2.946), (-0.9083, -0.009789, 2.817), (-1.031, -0.009756, 2.522), (-1.104, -0.00973, 2.199), (-1.124, -0.00972, 1.868), (-1.104, -0.00973, 1.537), (-1.031, -0.009756, 1.215), (-0.9083, -0.009789, 0.9195), (-0.8305, -0.009805, 0.7912), (-0.7528, -0.009825, 0.6621), (-0.5753, -0.009858, 0.4462), (-0.3852, -0.00989, 0.2585), (-0.1909, -0.009917, 0.1098), (4.601e-08, 0.1728, 3.458), (8.1e-08, 0.3493, 3.327), (1.077e-07, 0.523, 3.16), (1.505e-07, 0.6862, 2.967), (2.104e-07, 0.7583, 2.852), (2.703e-07, 0.8305, 2.736), (6.047e-08, 0.945, 2.468), (2.602e-07, 1.015, 2.172), (2.756e-07, 1.034, 1.868), (2.602e-07, 1.015, 1.564), (6.047e-08, 0.945, 1.269), (2.703e-07, 0.8305, 1.001), (2.104e-07, 0.7583, 0.8852), (1.505e-07, 0.6862, 0.7693), (1.217e-07, 0.523, 0.5763), (8.1e-08, 0.3493, 0.4097), (2.621e-08, 0.1728, 0.2785), (-9.293e-08, -2.65e-07, 3.555), (-0.01017, -0.01017, -0.0008153), (6.409e-09, -0.1728, 3.458), (4.7e-08, -0.3493, 3.327), (3.05e-08, -0.523, 3.16), (-2.305e-08, -0.6862, 2.967), (-5.499e-08, -0.7583, 2.852), (-8.692e-08, -0.8305, 2.736), (6.047e-08, -0.945, 2.468), (-9.443e-08, -1.015, 2.172), (-1.098e-07, -1.034, 1.868), (-9.443e-08, -1.015, 1.564), (6.047e-08, -0.945, 1.269), (-8.692e-08, -0.8305, 1.001), (-5.499e-08, -0.7583, 0.8852), (-2.305e-08, -0.6862, 0.7693), (-4.567e-09, -0.523, 0.5763), (1.3e-08, -0.3493, 0.4097), (1.631e-08, -0.1728, 0.2785), (-0.1728, 8.321e-09, 3.458), (-0.3493, 3.6e-08, 3.327), (-0.523, 3.751e-08, 3.16), (-0.6862, 1.332e-07, 2.967), (-0.7583, 1.579e-07, 2.852), (-0.8305, 1.826e-07, 2.736), (-0.945, 5.074e-09, 2.468), (-1.015, 2.376e-07, 2.172), (-1.034, 1.923e-07, 1.868), (-1.015, 2.376e-07, 1.564), (-0.945, 5.074e-09, 1.269), (-0.8305, 1.826e-07, 1.001), (-0.7583, 1.579e-07, 0.8852), (-0.6862, 1.332e-07, 0.7693), (-0.523, 5.855e-08, 0.5763), (-0.3493, 6.32e-08, 0.4097), (-0.1728, 5.021e-09, 0.2785), (-0.01017, -0.01017, 3.738), (1.52e-08, -3.946e-09, 0.1812)], [], [(479, 478, 12, 13), (472, 471, 5, 6), (480, 479, 13, 14), (473, 472, 6, 7), (481, 480, 14, 15), (474, 473, 7, 8), (467, 580, 1), (581, 481, 15), (475, 474, 8, 9), (468, 467, 1, 2), (476, 475, 9, 10), (469, 468, 2, 3), (477, 476, 10, 11), (470, 469, 3, 4), (545, 477, 11, 514), (513, 470, 4, 482), (4, 3, 18, 19), (514, 11, 26, 515), (482, 4, 19, 483), (13, 12, 27, 28), (6, 5, 20, 21), (14, 13, 28, 29), (7, 6, 21, 22), (15, 14, 29, 30), (8, 7, 22, 23), (1, 580, 16), (581, 15, 30), (9, 8, 23, 24), (2, 1, 16, 17), (10, 9, 24, 25), (3, 2, 17, 18), (11, 10, 25, 26), (23, 22, 37, 38), (16, 580, 31), (581, 30, 45), (24, 23, 38, 39), (17, 16, 31, 32), (25, 24, 39, 40), (18, 17, 32, 33), (26, 25, 40, 41), (19, 18, 33, 34), (515, 26, 41, 516), (483, 19, 34, 484), (28, 27, 42, 43), (21, 20, 35, 36), (29, 28, 43, 44), (22, 21, 36, 37), (30, 29, 44, 45), (516, 41, 56, 517), (484, 34, 49, 485), (43, 42, 57, 58), (36, 35, 50, 51), (44, 43, 58, 59), (37, 36, 51, 52), (45, 44, 59, 60), (38, 37, 52, 53), (31, 580, 46), (581, 45, 60), (39, 38, 53, 54), (32, 31, 46, 47), (40, 39, 54, 55), (33, 32, 47, 48), (41, 40, 55, 56), (34, 33, 48, 49), (581, 60, 75), (54, 53, 68, 69), (47, 46, 61, 62), (55, 54, 69, 70), (48, 47, 62, 63), (56, 55, 70, 71), (49, 48, 63, 64), (517, 56, 71, 518), (485, 49, 64, 486), (58, 57, 72, 73), (51, 50, 65, 66), (59, 58, 73, 74), (52, 51, 66, 67), (60, 59, 74, 75), (53, 52, 67, 68), (46, 580, 61), (73, 72, 87, 88), (66, 65, 80, 81), (74, 73, 88, 89), (67, 66, 81, 82), (75, 74, 89, 90), (68, 67, 82, 83), (61, 580, 76), (581, 75, 90), (69, 68, 83, 84), (62, 61, 76, 77), (70, 69, 84, 85), (63, 62, 77, 78), (71, 70, 85, 86), (64, 63, 78, 79), (518, 71, 86, 519), (486, 64, 79, 487), (77, 76, 91, 92), (85, 84, 99, 100), (78, 77, 92, 93), (86, 85, 100, 101), (79, 78, 93, 94), (519, 86, 101, 520), (487, 79, 94, 488), (88, 87, 102, 103), (81, 80, 95, 96), (89, 88, 103, 104), (82, 81, 96, 97), (90, 89, 104, 105), (83, 82, 97, 98), (76, 580, 91), (581, 90, 105), (84, 83, 98, 99), (96, 95, 551, 552), (104, 103, 560, 561), (97, 96, 552, 553), (105, 104, 561, 562), (98, 97, 553, 554), (91, 580, 546), (581, 105, 562), (99, 98, 554, 555), (92, 91, 546, 547), (100, 99, 555, 556), (93, 92, 547, 548), (101, 100, 556, 557), (94, 93, 548, 549), (520, 101, 557, 558), (488, 94, 549, 550), (103, 102, 559, 560), (115, 114, 129, 130), (108, 107, 122, 123), (116, 115, 130, 131), (109, 108, 123, 124), (521, 116, 131, 522), (489, 109, 124, 490), (118, 117, 132, 133), (111, 110, 125, 126), (119, 118, 133, 134), (112, 111, 126, 127), (120, 119, 134, 135), (113, 112, 127, 128), (106, 256, 121), (0, 120, 135), (114, 113, 128, 129), (107, 106, 121, 122), (134, 133, 148, 149), (127, 126, 141, 142), (135, 134, 149, 150), (128, 127, 142, 143), (121, 256, 136), (0, 135, 150), (129, 128, 143, 144), (122, 121, 136, 137), (130, 129, 144, 145), (123, 122, 137, 138), (131, 130, 145, 146), (124, 123, 138, 139), (522, 131, 146, 523), (490, 124, 139, 491), (133, 132, 147, 148), (126, 125, 140, 141), (138, 137, 152, 153), (146, 145, 160, 161), (139, 138, 153, 154), (523, 146, 161, 524), (491, 139, 154, 492), (148, 147, 162, 163), (141, 140, 155, 156), (149, 148, 163, 164), (142, 141, 156, 157), (150, 149, 164, 165), (143, 142, 157, 158), (136, 256, 151), (0, 150, 165), (144, 143, 158, 159), (137, 136, 151, 152), (145, 144, 159, 160), (157, 156, 171, 172), (165, 164, 179, 180), (158, 157, 172, 173), (151, 256, 166), (0, 165, 180), (159, 158, 173, 174), (152, 151, 166, 167), (160, 159, 174, 175), (153, 152, 167, 168), (161, 160, 175, 176), (154, 153, 168, 169), (524, 161, 176, 525), (492, 154, 169, 493), (163, 162, 177, 178), (156, 155, 170, 171), (164, 163, 178, 179), (176, 175, 190, 191), (169, 168, 183, 184), (525, 176, 191, 526), (493, 169, 184, 494), (178, 177, 192, 193), (171, 170, 185, 186), (179, 178, 193, 194), (172, 171, 186, 187), (180, 179, 194, 195), (173, 172, 187, 188), (166, 256, 181), (0, 180, 195), (174, 173, 188, 189), (167, 166, 181, 182), (175, 174, 189, 190), (168, 167, 182, 183), (195, 194, 209, 210), (188, 187, 202, 203), (181, 256, 196), (0, 195, 210), (189, 188, 203, 204), (182, 181, 196, 197), (190, 189, 204, 205), (183, 182, 197, 198), (191, 190, 205, 206), (184, 183, 198, 199), (526, 191, 206, 527), (494, 184, 199, 495), (193, 192, 207, 208), (186, 185, 200, 201), (194, 193, 208, 209), (187, 186, 201, 202), (527, 206, 221, 528), (495, 199, 214, 496), (208, 207, 222, 223), (201, 200, 215, 216), (209, 208, 223, 224), (202, 201, 216, 217), (210, 209, 224, 225), (203, 202, 217, 218), (196, 256, 211), (0, 210, 225), (204, 203, 218, 219), (197, 196, 211, 212), (205, 204, 219, 220), (198, 197, 212, 213), (206, 205, 220, 221), (199, 198, 213, 214), (211, 256, 226), (0, 225, 240), (219, 218, 233, 234), (212, 211, 226, 227), (220, 219, 234, 235), (213, 212, 227, 228), (221, 220, 235, 236), (214, 213, 228, 229), (528, 221, 236, 529), (496, 214, 229, 497), (223, 222, 237, 238), (216, 215, 230, 231), (224, 223, 238, 239), (217, 216, 231, 232), (225, 224, 239, 240), (218, 217, 232, 233), (567, 566, 244, 498), (577, 576, 252, 253), (569, 568, 245, 246), (578, 577, 253, 254), (570, 569, 246, 247), (579, 578, 254, 255), (571, 570, 247, 248), (563, 688, 241), (653, 579, 255), (572, 571, 248, 249), (564, 563, 241, 242), (573, 572, 249, 250), (565, 564, 242, 243), (574, 573, 250, 251), (566, 565, 243, 244), (575, 574, 251, 530), (249, 248, 264, 265), (242, 241, 257, 258), (250, 249, 265, 266), (243, 242, 258, 259), (251, 250, 266, 267), (244, 243, 259, 260), (530, 251, 267, 531), (498, 244, 260, 499), (253, 252, 268, 269), (246, 245, 261, 262), (254, 253, 269, 270), (247, 246, 262, 263), (255, 254, 270, 271), (248, 247, 263, 264), (241, 688, 257), (653, 255, 271), (269, 268, 283, 284), (262, 261, 276, 277), (270, 269, 284, 285), (263, 262, 277, 278), (271, 270, 285, 286), (264, 263, 278, 279), (257, 688, 272), (653, 271, 286), (265, 264, 279, 280), (258, 257, 272, 273), (266, 265, 280, 281), (259, 258, 273, 274), (267, 266, 281, 282), (260, 259, 274, 275), (531, 267, 282, 532), (499, 260, 275, 500), (273, 272, 287, 288), (281, 280, 295, 296), (274, 273, 288, 289), (282, 281, 296, 297), (275, 274, 289, 290), (532, 282, 297, 533), (500, 275, 290, 501), (284, 283, 298, 299), (277, 276, 291, 292), (285, 284, 299, 300), (278, 277, 292, 293), (286, 285, 300, 301), (279, 278, 293, 294), (272, 688, 287), (653, 286, 301), (280, 279, 294, 295), (292, 291, 306, 307), (300, 299, 314, 315), (293, 292, 307, 308), (301, 300, 315, 316), (294, 293, 308, 309), (287, 688, 302), (653, 301, 316), (295, 294, 309, 310), (288, 287, 302, 303), (296, 295, 310, 311), (289, 288, 303, 304), (297, 296, 311, 312), (290, 289, 304, 305), (533, 297, 312, 534), (501, 290, 305, 502), (299, 298, 313, 314), (311, 310, 325, 326), (304, 303, 318, 319), (312, 311, 326, 327), (305, 304, 319, 320), (534, 312, 327, 535), (502, 305, 320, 503), (314, 313, 328, 329), (307, 306, 321, 322), (315, 314, 329, 330), (308, 307, 322, 323), (316, 315, 330, 331), (309, 308, 323, 324), (302, 688, 317), (653, 316, 331), (310, 309, 324, 325), (303, 302, 317, 318), (330, 329, 344, 345), (323, 322, 337, 338), (331, 330, 345, 346), (324, 323, 338, 339), (317, 688, 332), (653, 331, 346), (325, 324, 339, 340), (318, 317, 332, 333), (326, 325, 340, 341), (319, 318, 333, 334), (327, 326, 341, 342), (320, 319, 334, 335), (535, 327, 342, 536), (503, 320, 335, 504), (329, 328, 343, 344), (322, 321, 336, 337), (342, 341, 628, 629), (335, 334, 620, 621), (536, 342, 629, 630), (504, 335, 621, 622), (344, 343, 631, 632), (337, 336, 623, 624), (345, 344, 632, 633), (338, 337, 624, 625), (346, 345, 633, 634), (339, 338, 625, 626), (332, 688, 618), (653, 346, 634), (340, 339, 626, 627), (333, 332, 618, 619), (341, 340, 627, 628), (334, 333, 619, 620), (361, 360, 375, 376), (354, 353, 368, 369), (347, 616, 362), (617, 361, 376), (355, 354, 369, 370), (348, 347, 362, 363), (356, 355, 370, 371), (349, 348, 363, 364), (357, 356, 371, 372), (350, 349, 364, 365), (537, 357, 372, 538), (505, 350, 365, 506), (359, 358, 373, 374), (352, 351, 366, 367), (360, 359, 374, 375), (353, 352, 367, 368), (365, 364, 379, 380), (538, 372, 387, 539), (506, 365, 380, 507), (374, 373, 388, 389), (367, 366, 381, 382), (375, 374, 389, 390), (368, 367, 382, 383), (376, 375, 390, 391), (369, 368, 383, 384), (362, 616, 377), (617, 376, 391), (370, 369, 384, 385), (363, 362, 377, 378), (371, 370, 385, 386), (364, 363, 378, 379), (372, 371, 386, 387), (384, 383, 398, 399), (377, 616, 392), (617, 391, 406), (385, 384, 399, 400), (378, 377, 392, 393), (386, 385, 400, 401), (379, 378, 393, 394), (387, 386, 401, 402), (380, 379, 394, 395), (539, 387, 402, 540), (507, 380, 395, 508), (389, 388, 403, 404), (382, 381, 396, 397), (390, 389, 404, 405), (383, 382, 397, 398), (391, 390, 405, 406), (540, 402, 417, 541), (508, 395, 410, 509), (404, 403, 418, 419), (397, 396, 411, 412), (405, 404, 419, 420), (398, 397, 412, 413), (406, 405, 420, 421), (399, 398, 413, 414), (392, 616, 407), (617, 406, 421), (400, 399, 414, 415), (393, 392, 407, 408), (401, 400, 415, 416), (394, 393, 408, 409), (402, 401, 416, 417), (395, 394, 409, 410), (407, 616, 422), (617, 421, 436), (415, 414, 429, 430), (408, 407, 422, 423), (416, 415, 430, 431), (409, 408, 423, 424), (417, 416, 431, 432), (410, 409, 424, 425), (541, 417, 432, 542), (509, 410, 425, 510), (419, 418, 433, 434), (412, 411, 426, 427), (420, 419, 434, 435), (413, 412, 427, 428), (421, 420, 435, 436), (414, 413, 428, 429), (510, 425, 440, 511), (434, 433, 448, 449), (427, 426, 441, 442), (435, 434, 449, 450), (428, 427, 442, 443), (436, 435, 450, 451), (429, 428, 443, 444), (422, 616, 437), (617, 436, 451), (430, 429, 444, 445), (423, 422, 437, 438), (431, 430, 445, 446), (424, 423, 438, 439), (432, 431, 446, 447), (425, 424, 439, 440), (542, 432, 447, 543), (445, 444, 459, 460), (438, 437, 452, 453), (446, 445, 460, 461), (439, 438, 453, 454), (447, 446, 461, 462), (440, 439, 454, 455), (543, 447, 462, 544), (511, 440, 455, 512), (449, 448, 463, 464), (442, 441, 456, 457), (450, 449, 464, 465), (443, 442, 457, 458), (451, 450, 465, 466), (444, 443, 458, 459), (437, 616, 452), (617, 451, 466), (464, 463, 612, 613), (457, 456, 604, 605), (465, 464, 613, 614), (458, 457, 605, 606), (466, 465, 614, 615), (459, 458, 606, 607), (452, 616, 599), (617, 466, 615), (460, 459, 607, 608), (453, 452, 599, 600), (461, 460, 608, 609), (454, 453, 600, 601), (462, 461, 609, 610), (455, 454, 601, 602), (544, 462, 610, 611), (512, 455, 602, 603), (456, 512, 603, 604), (441, 511, 512, 456), (426, 510, 511, 441), (411, 509, 510, 426), (396, 508, 509, 411), (381, 507, 508, 396), (366, 506, 507, 381), (351, 505, 506, 366), (336, 504, 622, 623), (321, 503, 504, 336), (306, 502, 503, 321), (291, 501, 502, 306), (276, 500, 501, 291), (261, 499, 500, 276), (245, 498, 499, 261), (568, 567, 498, 245), (215, 496, 497, 230), (200, 495, 496, 215), (185, 494, 495, 200), (170, 493, 494, 185), (155, 492, 493, 170), (140, 491, 492, 155), (125, 490, 491, 140), (110, 489, 490, 125), (95, 488, 550, 551), (80, 487, 488, 95), (65, 486, 487, 80), (50, 485, 486, 65), (35, 484, 485, 50), (20, 483, 484, 35), (5, 482, 483, 20), (471, 513, 482, 5), (463, 544, 611, 612), (448, 543, 544, 463), (433, 542, 543, 448), (418, 541, 542, 433), (403, 540, 541, 418), (388, 539, 540, 403), (373, 538, 539, 388), (358, 537, 538, 373), (343, 536, 630, 631), (328, 535, 536, 343), (313, 534, 535, 328), (298, 533, 534, 313), (283, 532, 533, 298), (268, 531, 532, 283), (252, 530, 531, 268), (576, 575, 530, 252), (222, 528, 529, 237), (207, 527, 528, 222), (192, 526, 527, 207), (177, 525, 526, 192), (162, 524, 525, 177), (147, 523, 524, 162), (132, 522, 523, 147), (117, 521, 522, 132), (102, 520, 558, 559), (87, 519, 520, 102), (72, 518, 519, 87), (57, 517, 518, 72), (42, 516, 517, 57), (27, 515, 516, 42), (12, 514, 515, 27), (478, 545, 514, 12), (106, 107, 583, 582), (107, 108, 584, 583), (108, 109, 585, 584), (489, 110, 587, 586), (110, 111, 588, 587), (111, 112, 589, 588), (112, 113, 590, 589), (113, 114, 591, 590), (114, 115, 592, 591), (115, 116, 593, 592), (521, 117, 595, 594), (117, 118, 596, 595), (118, 119, 597, 596), (119, 120, 598, 597), (227, 226, 654, 655), (228, 227, 655, 656), (229, 228, 656, 657), (230, 497, 658, 659), (231, 230, 659, 660), (232, 231, 660, 661), (233, 232, 661, 662), (234, 233, 662, 663), (235, 234, 663, 664), (236, 235, 664, 665), (237, 529, 666, 667), (238, 237, 667, 668), (239, 238, 668, 669), (240, 239, 669, 670), (256, 106, 582, 652), (120, 0, 689, 598), (226, 256, 652, 654), (0, 240, 670, 689), (109, 489, 586, 585), (497, 229, 657, 658), (116, 521, 594, 593), (529, 236, 665, 666), (547, 546, 582, 583), (548, 547, 583, 584), (549, 548, 584, 585), (551, 550, 586, 587), (552, 551, 587, 588), (553, 552, 588, 589), (554, 553, 589, 590), (555, 554, 590, 591), (556, 555, 591, 592), (557, 556, 592, 593), (559, 558, 594, 595), (560, 559, 595, 596), (561, 560, 596, 597), (562, 561, 597, 598), (467, 468, 636, 635), (468, 469, 637, 636), (469, 470, 638, 637), (513, 471, 640, 639), (471, 472, 641, 640), (472, 473, 642, 641), (473, 474, 643, 642), (474, 475, 644, 643), (475, 476, 645, 644), (476, 477, 646, 645), (545, 478, 648, 647), (478, 479, 649, 648), (479, 480, 650, 649), (480, 481, 651, 650), (580, 467, 635, 652), (481, 581, 689, 651), (546, 580, 652, 582), (581, 562, 598, 689), (550, 549, 585, 586), (470, 513, 639, 638), (558, 557, 593, 594), (477, 545, 647, 646), (347, 348, 672, 671), (348, 349, 673, 672), (349, 350, 674, 673), (505, 351, 676, 675), (351, 352, 677, 676), (352, 353, 678, 677), (353, 354, 679, 678), (354, 355, 680, 679), (355, 356, 681, 680), (356, 357, 682, 681), (537, 358, 684, 683), (358, 359, 685, 684), (359, 360, 686, 685), (360, 361, 687, 686), (600, 599, 635, 636), (601, 600, 636, 637), (602, 601, 637, 638), (604, 603, 639, 640), (605, 604, 640, 641), (606, 605, 641, 642), (607, 606, 642, 643), (608, 607, 643, 644), (609, 608, 644, 645), (610, 609, 645, 646), (612, 611, 647, 648), (613, 612, 648, 649), (614, 613, 649, 650), (615, 614, 650, 651), (599, 616, 652, 635), (617, 615, 651, 689), (616, 347, 671, 652), (361, 617, 689, 687), (350, 505, 675, 674), (603, 602, 638, 639), (357, 537, 683, 682), (611, 610, 646, 647), (563, 564, 655, 654), (564, 565, 656, 655), (565, 566, 657, 656), (567, 568, 659, 658), (568, 569, 660, 659), (569, 570, 661, 660), (570, 571, 662, 661), (571, 572, 663, 662), (572, 573, 664, 663), (573, 574, 665, 664), (575, 576, 667, 666), (576, 577, 668, 667), (577, 578, 669, 668), (578, 579, 670, 669), (619, 618, 671, 672), (620, 619, 672, 673), (621, 620, 673, 674), (623, 622, 675, 676), (624, 623, 676, 677), (625, 624, 677, 678), (626, 625, 678, 679), (627, 626, 679, 680), (628, 627, 680, 681), (629, 628, 681, 682), (631, 630, 683, 684), (632, 631, 684, 685), (633, 632, 685, 686), (634, 633, 686, 687), (688, 563, 654, 652), (579, 653, 689, 670), (618, 688, 652, 671), (653, 634, 687, 689), (566, 567, 658, 657), (622, 621, 674, 675), (574, 575, 666, 665), (630, 629, 682, 683)])
me_sphere.polygons.foreach_set('use_smooth', [True] * 720)
me_sphere.polygons.foreach_set('material_index', [1, 0, 0, 0, 0, 0, 0, 0, 0, 0, 0, 0, 0, 1, 0, 1, 1, 0, 1, 1, 0, 0, 0, 0, 0, 0, 0, 0, 0, 0, 0, 0, 0, 0, 0, 0, 0, 0, 0, 0, 1, 0, 1, 1, 0, 0, 0, 0, 0, 1, 1, 0, 0, 0, 0, 0, 0, 0, 0, 0, 0, 0, 0, 1, 0, 0, 0, 0, 0, 0, 1, 0, 1, 1, 0, 0, 0, 0, 0, 0, 1, 0, 0, 0, 0, 0, 0, 0, 0, 0, 0, 0, 0, 1, 0, 1, 0, 0, 0, 0, 1, 0, 1, 1, 0, 0, 0, 0, 0, 0, 0, 0, 0, 0, 0, 0, 0, 0, 0, 0, 0, 0, 0, 0, 1, 0, 1, 1, 0, 0, 0, 1, 0, 1, 1, 0, 0, 0, 0, 0, 0, 0, 0, 0, 0, 0, 0, 0, 0, 0, 0, 0, 0, 0, 0, 1, 0, 1, 1, 0, 0, 0, 1, 0, 1, 1, 0, 0, 0, 0, 0, 0, 0, 0, 0, 0, 0, 0, 0, 0, 0, 0, 0, 0, 0, 0, 1, 0, 1, 1, 0, 0, 0, 1, 0, 1, 1, 0, 0, 0, 0, 0, 0, 0, 0, 0, 0, 0, 0, 0, 0, 0, 0, 0, 0, 0, 0, 1, 0, 1, 1, 0, 0, 0, 0, 1, 1, 0, 0, 0, 0, 0, 0, 0, 0, 0, 0, 0, 0, 1, 0, 0, 0, 0, 0, 0, 0, 1, 0, 1, 1, 0, 0, 0, 0, 0, 1, 1, 0, 0, 0, 0, 0, 0, 0, 0, 0, 0, 0, 0, 1, 0, 0, 0, 0, 0, 0, 1, 0, 1, 1, 0, 0, 0, 0, 0, 0, 0, 1, 0, 0, 0, 0, 0, 0, 0, 0, 0, 0, 0, 0, 1, 0, 1, 0, 0, 0, 0, 1, 0, 1, 1, 0, 0, 0, 0, 0, 0, 0, 0, 0, 0, 0, 0, 0, 0, 0, 0, 0, 0, 0, 0, 1, 0, 1, 1, 0, 0, 0, 1, 0, 1, 1, 0, 0, 0, 0, 0, 0, 0, 0, 0, 0, 0, 0, 0, 0, 0, 0, 0, 0, 0, 0, 1, 0, 1, 1, 0, 0, 1, 0, 1, 1, 0, 0, 0, 0, 0, 0, 0, 0, 0, 0, 0, 0, 0, 0, 0, 0, 0, 0, 0, 0, 1, 0, 1, 1, 0, 0, 0, 1, 0, 1, 1, 0, 0, 0, 0, 0, 0, 0, 0, 0, 0, 0, 0, 0, 0, 0, 0, 0, 0, 0, 0, 1, 0, 1, 1, 0, 0, 0, 0, 0, 1, 1, 0, 0, 0, 0, 0, 0, 0, 0, 0, 0, 0, 0, 1, 0, 0, 0, 0, 0, 0, 0, 1, 0, 1, 1, 0, 0, 0, 0, 0, 1, 1, 0, 0, 0, 0, 0, 0, 0, 0, 0, 0, 0, 0, 1, 0, 0, 0, 0, 0, 0, 1, 0, 1, 1, 0, 0, 0, 0, 0, 0, 0, 1, 0, 0, 0, 0, 0, 0, 0, 0, 0, 0, 0, 0, 1, 0, 1, 0, 0, 0, 0, 0, 0, 0, 0, 0, 0, 0, 0, 0, 0, 0, 0, 0, 0, 0, 0, 0, 0, 0, 0, 0, 0, 0, 0, 0, 0, 0, 0, 1, 1, 1, 1, 1, 1, 1, 1, 1, 1, 1, 1, 1, 1, 1, 1, 1, 1, 1, 1, 1, 1, 1, 1, 1, 1, 1, 1, 1, 1, 1, 1, 0, 0, 1, 0, 0, 0, 0, 0, 0, 0, 1, 1, 0, 0, 0, 0, 1, 0, 0, 0, 0, 0, 0, 0, 1, 1, 0, 0, 0, 0, 0, 0, 1, 1, 0, 0, 0, 0, 1, 0, 0, 0, 0, 0, 0, 0, 1, 1, 0, 0, 0, 0, 1, 0, 0, 0, 0, 0, 0, 0, 1, 1, 0, 0, 0, 0, 0, 0, 1, 1, 0, 0, 0, 0, 1, 0, 0, 0, 0, 0, 0, 0, 1, 1, 0, 0, 0, 0, 1, 0, 0, 0, 0, 0, 0, 0, 1, 1, 0, 0, 0, 0, 0, 0, 1, 1, 0, 0, 0, 0, 1, 0, 0, 0, 0, 0, 0, 0, 1, 1, 0, 0, 0, 0, 1, 0, 0, 0, 0, 0, 0, 0, 1, 1, 0, 0, 0, 0, 0, 0, 1, 1, 0, 0])
me_sphere.materials.append(mat_material)
me_sphere.materials.append(mat_material_001)
me_sphere.use_remesh_preserve_volume = False
me_sphere.use_remesh_preserve_attributes = False
me_sphere.use_mirror_vertex_groups = False
me_sphere.update()
me_plane_001 = bpy.data.meshes.new('Plane.001')
me_plane_001.from_pydata([(-2.0, -2.0, 0.0), (2.0, -2.0, 0.0), (-2.0, 2.0, 0.0), (2.0, 2.0, 0.0), (-1.864, 1.864, 0.0), (-1.864, -1.864, 0.0), (1.864, -1.864, 0.0), (1.864, 1.864, 0.0)], [], [(5, 4, 2, 0), (6, 5, 0, 1), (7, 6, 1, 3), (4, 7, 3, 2)])
me_plane_001.materials.append(mat_guide)
me_plane_001.use_remesh_preserve_volume = False
me_plane_001.use_remesh_preserve_attributes = False
me_plane_001.use_mirror_vertex_groups = False
me_plane_001.update()
me_cube_001 = bpy.data.meshes.new('Cube.001')
me_cube_001.from_pydata([(-2.0, -2.0, 0.0), (-2.0, -2.0, 1.633), (-2.0, 2.0, 0.0), (-2.0, 2.0, 1.633), (2.0, -2.0, 0.0), (2.0, -2.0, 1.633), (2.0, 2.0, 0.0), (2.0, 2.0, 1.633)], [], [(0, 1, 3, 2), (2, 3, 7, 6), (6, 7, 5, 4), (4, 5, 1, 0), (2, 6, 4, 0), (7, 3, 1, 5)])
me_cube_001.use_remesh_preserve_volume = False
me_cube_001.use_remesh_preserve_attributes = False
me_cube_001.use_mirror_vertex_groups = False
me_cube_001.update()

# ---- objects
ob_sphere_001 = bpy.data.objects.new('Sphere.001', me_sphere_001)
ob_sphere = bpy.data.objects.new('Sphere', me_sphere)
ob_rig = bpy.data.objects.new('Rig', None)
ob_verticaljoint = bpy.data.objects.new('VerticalJoint', None)
ob_lightdome = bpy.data.objects.new('LightDome', light_lightdome)
ob_fillerlight = bpy.data.objects.new('FillerLight', light_fillerlight)
ob_mainlight = bpy.data.objects.new('Mainlight', light_mainlight)
ob_camera = bpy.data.objects.new('Camera', cam_camera)
ob_plane_001 = bpy.data.objects.new('Plane.001', me_plane_001)
ob_cube_001 = bpy.data.objects.new('Cube.001', me_cube_001)

# ---- transforms, parenting, visibility, modifiers, constraints
ob_sphere_001.location = (0.0, -0.01808, -0.2119)
ob_sphere_001.scale = (1.182, 1.182, 1.214)
ob_sphere_001.lineart.crease_threshold = 0.0
_m = ob_sphere_001.modifiers.new('Subsurf', 'SUBSURF')
_m.uv_smooth = 'PRESERVE_CORNERS'
_m.quality = 2
_m.show_only_control_edges = False
ob_sphere.location = (0.0, 0.0, -0.2119)
ob_sphere.scale = (1.182, 1.182, 1.214)
ob_sphere.lineart.crease_threshold = 0.0
_m = ob_sphere.modifiers.new('Subsurf', 'SUBSURF')
_m.uv_smooth = 'PRESERVE_CORNERS'
_m.quality = 2
_m.show_only_control_edges = False
ob_rig.location = (0.0, 0.0, 0.0)
ob_rig.rotation_mode = 'YXZ'
ob_rig.rotation_euler = (0.0, 0.0, -0.7854)
ob_rig.empty_image_offset = (0.0, 0.0)
ob_rig.hide_viewport = True
ob_rig.hide_select = True
ob_rig.lineart.crease_threshold = 0.0
ob_verticaljoint.parent = ob_rig
ob_verticaljoint.location = (0.0, 0.0, 0.0)
ob_verticaljoint.empty_image_offset = (0.0, 0.0)
ob_verticaljoint.hide_viewport = True
ob_verticaljoint.hide_select = True
ob_verticaljoint.lineart.crease_threshold = 0.0
ob_lightdome.parent = ob_verticaljoint
ob_lightdome.location = (0.0, 0.0, 0.0)
ob_lightdome.hide_select = True
ob_lightdome.lineart.crease_threshold = 0.0
ob_fillerlight.parent = ob_verticaljoint
ob_fillerlight.location = (0.0, 0.0, 0.0)
ob_fillerlight.rotation_euler = (0.0, -1.265, 2.007)
ob_fillerlight.hide_select = True
ob_fillerlight.lineart.crease_threshold = 0.0
ob_mainlight.parent = ob_verticaljoint
ob_mainlight.location = (0.0, 0.0, 0.0)
ob_mainlight.rotation_euler = (1.178, 0.0, 1.571)
ob_mainlight.hide_select = True
ob_mainlight.lineart.crease_threshold = 0.0
ob_camera.parent = ob_verticaljoint
ob_camera.location = (0.0, -241.9, 139.7)
ob_camera.rotation_euler = (1.047, 0.0, 0.0)
ob_camera.hide_select = True
ob_camera.lineart.crease_threshold = 0.0
ob_plane_001.location = (0.0, 0.0, 0.0)
ob_plane_001.scale = (0.5, 0.5, 0.5)
ob_plane_001.hide_render = True
ob_plane_001.lineart.crease_threshold = 0.0
ob_cube_001.location = (0.0, 0.0, 0.0)
ob_cube_001.scale = (0.5, 0.5, 0.5)
ob_cube_001.hide_render = True
ob_cube_001.display_type = 'WIRE'
ob_cube_001.lineart.crease_threshold = 0.0
_m = ob_cube_001.modifiers.new('Array', 'ARRAY')
_m.count = 6
_m.constant_offset_displace = (0.0, 0.0, 0.0)
_m.relative_offset_displace = (0.0, 0.0, 1.0)

# ---- collection membership
col_collection_1.objects.link(ob_sphere_001)
col_collection_1.objects.link(ob_sphere)
col_collection_1.objects.link(ob_rig)
col_collection_1.objects.link(ob_verticaljoint)
col_collection_1.objects.link(ob_lightdome)
col_collection_1.objects.link(ob_fillerlight)
col_collection_1.objects.link(ob_mainlight)
col_collection_1.objects.link(ob_camera)
col_collection_1.objects.link(ob_plane_001)
col_collection_1.objects.link(ob_cube_001)
def _layer_coll(name, lc=None):
    lc = lc or bpy.context.view_layer.layer_collection
    for c in lc.children:
        if c.name == name: return c
        r = _layer_coll(name, c)
        if r: return r
_layer_coll('Collection 1').holdout = True

# ---- scene / render settings (as saved in the file)
scene.camera = ob_camera
scene.frame_start = 1; scene.frame_end = 250; scene.frame_set(0)
scene.render.engine = 'BLENDER_EEVEE_NEXT'
scene.render.image_settings.compression = 0
scene.render.resolution_x = 96
scene.render.resolution_y = 96
scene.render.dither_intensity = 0.0
scene.render.film_transparent = True
scene.cycles.use_denoising = False
scene.cycles.samples = 128
scene.cycles.sampling_pattern = 'TABULATED_SOBOL'
scene.cycles.use_adaptive_sampling = False
scene.cycles.use_light_tree = False
scene.cycles.blur_glossy = 0.0
scene.cycles.sample_clamp_indirect = 0.0
scene.view_settings.view_transform = 'Standard'
bpy.context.view_layer.update()
